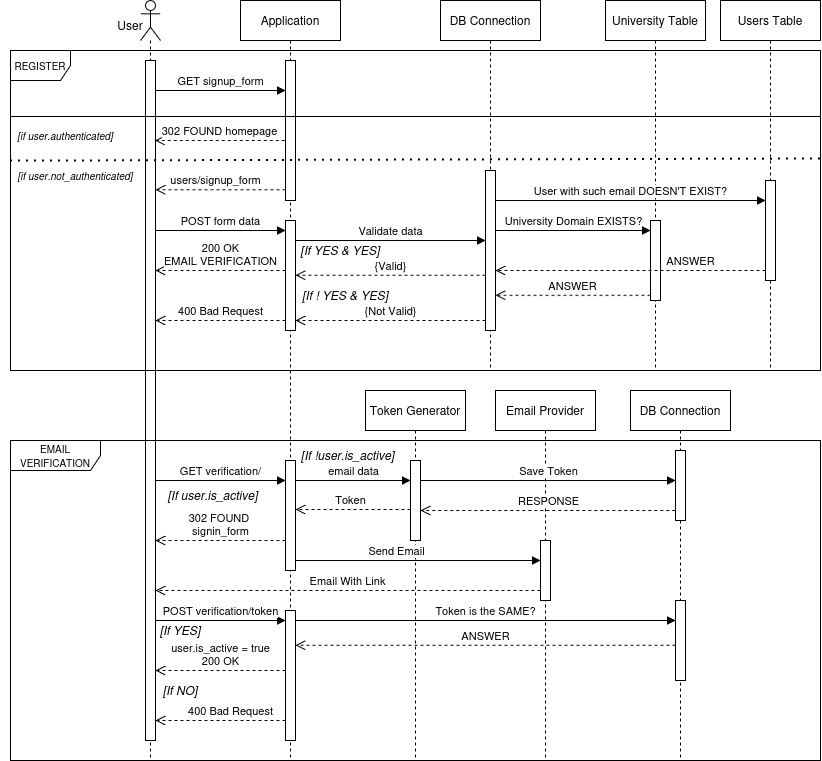

The diagram above was exported from draw.io. Its source (the exported page's mxGraphModel, read from the mxfile embedded in the PNG):
<mxGraphModel dx="914" dy="470" grid="1" gridSize="10" guides="1" tooltips="1" connect="1" arrows="1" fold="1" page="1" pageScale="1" pageWidth="850" pageHeight="1100" math="0" shadow="0">
  <root>
    <mxCell id="0" />
    <mxCell id="1" parent="0" />
    <mxCell id="fU1GsKuMoBv8Gfr6Lc2Y-1" parent="1" style="shape=umlLifeline;perimeter=lifelinePerimeter;whiteSpace=wrap;html=1;container=1;dropTarget=0;collapsible=0;recursiveResize=0;outlineConnect=0;portConstraint=eastwest;newEdgeStyle={&quot;curved&quot;:0,&quot;rounded&quot;:0};participant=umlActor;" value="" vertex="1">
      <mxGeometry height="760" width="20" x="140" y="40" as="geometry" />
    </mxCell>
    <mxCell id="fU1GsKuMoBv8Gfr6Lc2Y-3" parent="fU1GsKuMoBv8Gfr6Lc2Y-1" style="html=1;points=[[0,0,0,0,5],[0,1,0,0,-5],[1,0,0,0,5],[1,1,0,0,-5]];perimeter=orthogonalPerimeter;outlineConnect=0;targetShapes=umlLifeline;portConstraint=eastwest;newEdgeStyle={&quot;curved&quot;:0,&quot;rounded&quot;:0};" value="" vertex="1">
      <mxGeometry height="680" width="10" x="5" y="60" as="geometry" />
    </mxCell>
    <mxCell id="fU1GsKuMoBv8Gfr6Lc2Y-2" edge="1" parent="1" style="html=1;verticalAlign=bottom;endArrow=block;curved=0;rounded=0;" value="GET signup_form">
      <mxGeometry relative="1" width="80" as="geometry">
        <mxPoint as="offset" />
        <mxPoint x="155" y="130" as="sourcePoint" />
        <mxPoint x="285" y="130" as="targetPoint" />
      </mxGeometry>
    </mxCell>
    <mxCell id="fU1GsKuMoBv8Gfr6Lc2Y-4" parent="1" style="shape=umlLifeline;perimeter=lifelinePerimeter;whiteSpace=wrap;html=1;container=1;dropTarget=0;collapsible=0;recursiveResize=0;outlineConnect=0;portConstraint=eastwest;newEdgeStyle={&quot;curved&quot;:0,&quot;rounded&quot;:0};" value="Application" vertex="1">
      <mxGeometry height="760" width="100" x="240" y="40" as="geometry" />
    </mxCell>
    <mxCell id="fU1GsKuMoBv8Gfr6Lc2Y-5" parent="fU1GsKuMoBv8Gfr6Lc2Y-4" style="html=1;points=[[0,0,0,0,5],[0,1,0,0,-5],[1,0,0,0,5],[1,1,0,0,-5]];perimeter=orthogonalPerimeter;outlineConnect=0;targetShapes=umlLifeline;portConstraint=eastwest;newEdgeStyle={&quot;curved&quot;:0,&quot;rounded&quot;:0};" value="" vertex="1">
      <mxGeometry height="140" width="10" x="45" y="60" as="geometry" />
    </mxCell>
    <mxCell id="fU1GsKuMoBv8Gfr6Lc2Y-6" edge="1" parent="1" style="html=1;verticalAlign=bottom;endArrow=open;dashed=1;endSize=8;curved=0;rounded=0;" value="users/signup_form">
      <mxGeometry relative="1" x="0.0769" as="geometry">
        <mxPoint as="offset" />
        <Array as="points">
          <mxPoint x="215" y="229.31" />
        </Array>
        <mxPoint x="285" y="229.31" as="sourcePoint" />
        <mxPoint x="155" y="229.30999999999995" as="targetPoint" />
      </mxGeometry>
    </mxCell>
    <mxCell id="fU1GsKuMoBv8Gfr6Lc2Y-9" parent="1" style="shape=umlFrame;whiteSpace=wrap;html=1;pointerEvents=0;fontSize=10;" value="REGISTER" vertex="1">
      <mxGeometry height="320" width="810" x="10" y="90" as="geometry" />
    </mxCell>
    <mxCell id="fU1GsKuMoBv8Gfr6Lc2Y-12" parent="1" style="line;strokeWidth=1;fillColor=none;align=left;verticalAlign=middle;spacingTop=-1;spacingLeft=3;spacingRight=3;rotatable=0;labelPosition=right;points=[];portConstraint=eastwest;strokeColor=inherit;" value="" vertex="1">
      <mxGeometry height="8" width="810" x="10" y="152" as="geometry" />
    </mxCell>
    <mxCell id="fU1GsKuMoBv8Gfr6Lc2Y-13" parent="1" style="text;html=1;whiteSpace=wrap;strokeColor=none;fillColor=none;align=center;verticalAlign=middle;rounded=0;fontStyle=2" value="&lt;div&gt;&lt;font style=&quot;font-size: 10px;&quot;&gt;[if user.not_authenticated]&lt;/font&gt;&lt;/div&gt;" vertex="1">
      <mxGeometry height="30" width="130" x="10" y="200" as="geometry" />
    </mxCell>
    <mxCell id="fU1GsKuMoBv8Gfr6Lc2Y-14" edge="1" parent="1" style="endArrow=none;dashed=1;html=1;dashPattern=1 3;strokeWidth=2;rounded=0;exitX=-0.006;exitY=0.544;exitDx=0;exitDy=0;exitPerimeter=0;entryX=1;entryY=0.339;entryDx=0;entryDy=0;entryPerimeter=0;" target="fU1GsKuMoBv8Gfr6Lc2Y-9" value="">
      <mxGeometry height="50" relative="1" width="50" as="geometry">
        <mxPoint x="10.000000000000009" y="200.60000000000002" as="sourcePoint" />
        <mxPoint x="471.3799999999999" y="200" as="targetPoint" />
      </mxGeometry>
    </mxCell>
    <mxCell id="fU1GsKuMoBv8Gfr6Lc2Y-15" parent="1" style="text;html=1;whiteSpace=wrap;strokeColor=none;fillColor=none;align=center;verticalAlign=middle;rounded=0;fontStyle=2" value="&lt;div&gt;&lt;font style=&quot;font-size: 10px;&quot;&gt;[if user.authenticated]&lt;/font&gt;&lt;/div&gt;" vertex="1">
      <mxGeometry height="30" width="130" y="160" as="geometry" />
    </mxCell>
    <mxCell id="fU1GsKuMoBv8Gfr6Lc2Y-16" edge="1" parent="1" style="html=1;verticalAlign=bottom;endArrow=open;dashed=1;endSize=8;curved=0;rounded=0;" value="302 FOUND homepage">
      <mxGeometry relative="1" as="geometry">
        <mxPoint as="offset" />
        <mxPoint x="284.31" y="180" as="sourcePoint" />
        <mxPoint x="154.31" y="180" as="targetPoint" />
      </mxGeometry>
    </mxCell>
    <mxCell id="fU1GsKuMoBv8Gfr6Lc2Y-18" parent="1" style="html=1;points=[[0,0,0,0,5],[0,1,0,0,-5],[1,0,0,0,5],[1,1,0,0,-5]];perimeter=orthogonalPerimeter;outlineConnect=0;targetShapes=umlLifeline;portConstraint=eastwest;newEdgeStyle={&quot;curved&quot;:0,&quot;rounded&quot;:0};" value="" vertex="1">
      <mxGeometry height="110" width="10" x="285" y="260" as="geometry" />
    </mxCell>
    <mxCell id="fU1GsKuMoBv8Gfr6Lc2Y-19" edge="1" parent="1" style="html=1;verticalAlign=bottom;endArrow=block;curved=0;rounded=0;" value="POST form data">
      <mxGeometry relative="1" width="80" as="geometry">
        <mxPoint x="155" y="270" as="sourcePoint" />
        <mxPoint x="285" y="270" as="targetPoint" />
      </mxGeometry>
    </mxCell>
    <mxCell id="fU1GsKuMoBv8Gfr6Lc2Y-21" edge="1" parent="1" source="fU1GsKuMoBv8Gfr6Lc2Y-18" style="html=1;verticalAlign=bottom;endArrow=open;dashed=1;endSize=8;curved=0;rounded=0;" target="fU1GsKuMoBv8Gfr6Lc2Y-3" value="200 OK&lt;br&gt;EMAIL VERIFICATION">
      <mxGeometry relative="1" x="-0.0027" as="geometry">
        <mxPoint as="offset" />
        <Array as="points">
          <mxPoint x="215" y="310" />
        </Array>
        <mxPoint x="270" y="310" as="sourcePoint" />
        <mxPoint x="150" y="310" as="targetPoint" />
      </mxGeometry>
    </mxCell>
    <mxCell id="fU1GsKuMoBv8Gfr6Lc2Y-22" parent="1" style="shape=umlLifeline;perimeter=lifelinePerimeter;whiteSpace=wrap;html=1;container=1;dropTarget=0;collapsible=0;recursiveResize=0;outlineConnect=0;portConstraint=eastwest;newEdgeStyle={&quot;curved&quot;:0,&quot;rounded&quot;:0};" value="DB Connection" vertex="1">
      <mxGeometry height="370" width="100" x="440" y="40" as="geometry" />
    </mxCell>
    <mxCell id="fU1GsKuMoBv8Gfr6Lc2Y-24" parent="fU1GsKuMoBv8Gfr6Lc2Y-22" style="html=1;points=[[0,0,0,0,5],[0,1,0,0,-5],[1,0,0,0,5],[1,1,0,0,-5]];perimeter=orthogonalPerimeter;outlineConnect=0;targetShapes=umlLifeline;portConstraint=eastwest;newEdgeStyle={&quot;curved&quot;:0,&quot;rounded&quot;:0};" value="" vertex="1">
      <mxGeometry height="160" width="10" x="45" y="170" as="geometry" />
    </mxCell>
    <mxCell id="fU1GsKuMoBv8Gfr6Lc2Y-23" edge="1" parent="1" style="html=1;verticalAlign=bottom;endArrow=block;curved=0;rounded=0;" target="fU1GsKuMoBv8Gfr6Lc2Y-24" value="Validate data">
      <mxGeometry relative="1" width="80" as="geometry">
        <mxPoint x="295" y="280" as="sourcePoint" />
        <mxPoint x="420" y="280" as="targetPoint" />
      </mxGeometry>
    </mxCell>
    <mxCell id="fU1GsKuMoBv8Gfr6Lc2Y-25" edge="1" parent="1" source="fU1GsKuMoBv8Gfr6Lc2Y-24" style="html=1;verticalAlign=bottom;endArrow=open;dashed=1;endSize=8;curved=0;rounded=0;" value="{Valid}">
      <mxGeometry relative="1" as="geometry">
        <mxPoint x="510" y="315" as="sourcePoint" />
        <mxPoint x="295" y="314.76" as="targetPoint" />
      </mxGeometry>
    </mxCell>
    <mxCell id="fU1GsKuMoBv8Gfr6Lc2Y-26" parent="1" style="shape=umlLifeline;perimeter=lifelinePerimeter;whiteSpace=wrap;html=1;container=1;dropTarget=0;collapsible=0;recursiveResize=0;outlineConnect=0;portConstraint=eastwest;newEdgeStyle={&quot;curved&quot;:0,&quot;rounded&quot;:0};" value="University Table" vertex="1">
      <mxGeometry height="370" width="100" x="605" y="40" as="geometry" />
    </mxCell>
    <mxCell id="fU1GsKuMoBv8Gfr6Lc2Y-38" parent="fU1GsKuMoBv8Gfr6Lc2Y-26" style="html=1;points=[[0,0,0,0,5],[0,1,0,0,-5],[1,0,0,0,5],[1,1,0,0,-5]];perimeter=orthogonalPerimeter;outlineConnect=0;targetShapes=umlLifeline;portConstraint=eastwest;newEdgeStyle={&quot;curved&quot;:0,&quot;rounded&quot;:0};" value="" vertex="1">
      <mxGeometry height="80" width="10" x="45" y="220" as="geometry" />
    </mxCell>
    <mxCell id="fU1GsKuMoBv8Gfr6Lc2Y-27" edge="1" parent="1" style="html=1;verticalAlign=bottom;endArrow=block;curved=0;rounded=0;" value="University Domain EXISTS?">
      <mxGeometry relative="1" width="80" as="geometry">
        <mxPoint as="offset" />
        <mxPoint x="495" y="270" as="sourcePoint" />
        <mxPoint x="650" y="270" as="targetPoint" />
      </mxGeometry>
    </mxCell>
    <mxCell id="fU1GsKuMoBv8Gfr6Lc2Y-28" edge="1" parent="1" style="html=1;verticalAlign=bottom;endArrow=open;dashed=1;endSize=8;curved=0;rounded=0;" value="ANSWER">
      <mxGeometry relative="1" as="geometry">
        <mxPoint x="650" y="334.82" as="sourcePoint" />
        <mxPoint x="495" y="334.82" as="targetPoint" />
      </mxGeometry>
    </mxCell>
    <mxCell id="fU1GsKuMoBv8Gfr6Lc2Y-30" parent="1" style="shape=umlLifeline;perimeter=lifelinePerimeter;whiteSpace=wrap;html=1;container=1;dropTarget=0;collapsible=0;recursiveResize=0;outlineConnect=0;portConstraint=eastwest;newEdgeStyle={&quot;curved&quot;:0,&quot;rounded&quot;:0};" value="Users Table" vertex="1">
      <mxGeometry height="370" width="100" x="720" y="40" as="geometry" />
    </mxCell>
    <mxCell id="fU1GsKuMoBv8Gfr6Lc2Y-37" parent="fU1GsKuMoBv8Gfr6Lc2Y-30" style="html=1;points=[[0,0,0,0,5],[0,1,0,0,-5],[1,0,0,0,5],[1,1,0,0,-5]];perimeter=orthogonalPerimeter;outlineConnect=0;targetShapes=umlLifeline;portConstraint=eastwest;newEdgeStyle={&quot;curved&quot;:0,&quot;rounded&quot;:0};" value="" vertex="1">
      <mxGeometry height="100" width="10" x="45" y="180" as="geometry" />
    </mxCell>
    <mxCell id="fU1GsKuMoBv8Gfr6Lc2Y-31" edge="1" parent="1" source="fU1GsKuMoBv8Gfr6Lc2Y-24" style="html=1;verticalAlign=bottom;endArrow=block;curved=0;rounded=0;" target="fU1GsKuMoBv8Gfr6Lc2Y-37" value="User with such email DOESN'T EXIST?">
      <mxGeometry relative="1" width="80" as="geometry">
        <Array as="points">
          <mxPoint x="640.25" y="240" />
        </Array>
        <mxPoint x="500.25" y="240" as="sourcePoint" />
        <mxPoint x="765" y="240" as="targetPoint" />
      </mxGeometry>
    </mxCell>
    <mxCell id="fU1GsKuMoBv8Gfr6Lc2Y-32" edge="1" parent="1" style="html=1;verticalAlign=bottom;endArrow=open;dashed=1;endSize=8;curved=0;rounded=0;" value="ANSWER">
      <mxGeometry relative="1" x="-0.4444" as="geometry">
        <mxPoint as="offset" />
        <mxPoint x="765" y="310" as="sourcePoint" />
        <mxPoint x="495" y="310" as="targetPoint" />
      </mxGeometry>
    </mxCell>
    <mxCell id="fU1GsKuMoBv8Gfr6Lc2Y-34" parent="1" style="text;html=1;whiteSpace=wrap;strokeColor=none;fillColor=none;align=center;verticalAlign=middle;rounded=0;fontStyle=2" value="[If YES &amp;amp; YES]" vertex="1">
      <mxGeometry height="40" width="100" x="290" y="270" as="geometry" />
    </mxCell>
    <mxCell id="fU1GsKuMoBv8Gfr6Lc2Y-35" parent="1" style="text;html=1;whiteSpace=wrap;strokeColor=none;fillColor=none;align=center;verticalAlign=middle;rounded=0;fontStyle=2" value="[If ! YES &amp;amp; YES]" vertex="1">
      <mxGeometry height="30" width="90" x="300" y="320" as="geometry" />
    </mxCell>
    <mxCell id="fU1GsKuMoBv8Gfr6Lc2Y-36" edge="1" parent="1" source="fU1GsKuMoBv8Gfr6Lc2Y-24" style="html=1;verticalAlign=bottom;endArrow=open;dashed=1;endSize=8;curved=0;rounded=0;" value="{Not Valid}">
      <mxGeometry relative="1" as="geometry">
        <mxPoint x="520" y="360" as="sourcePoint" />
        <mxPoint x="295" y="360" as="targetPoint" />
      </mxGeometry>
    </mxCell>
    <mxCell id="fU1GsKuMoBv8Gfr6Lc2Y-39" edge="1" parent="1" style="html=1;verticalAlign=bottom;endArrow=open;dashed=1;endSize=8;curved=0;rounded=0;" value="400 Bad Request">
      <mxGeometry relative="1" as="geometry">
        <mxPoint x="285.00000000000006" y="360" as="sourcePoint" />
        <mxPoint x="155" y="360" as="targetPoint" />
      </mxGeometry>
    </mxCell>
    <mxCell id="fU1GsKuMoBv8Gfr6Lc2Y-40" parent="1" style="shape=umlFrame;whiteSpace=wrap;html=1;pointerEvents=0;width=90;height=30;" value="&lt;font style=&quot;font-size: 10px;&quot;&gt;EMAIL VERIFICATION&lt;/font&gt;" vertex="1">
      <mxGeometry height="320" width="810" x="10" y="480" as="geometry" />
    </mxCell>
    <mxCell id="fU1GsKuMoBv8Gfr6Lc2Y-41" parent="1" style="shape=umlLifeline;perimeter=lifelinePerimeter;whiteSpace=wrap;html=1;container=1;dropTarget=0;collapsible=0;recursiveResize=0;outlineConnect=0;portConstraint=eastwest;newEdgeStyle={&quot;curved&quot;:0,&quot;rounded&quot;:0};" value="Token Generator" vertex="1">
      <mxGeometry height="370" width="100" x="365" y="430" as="geometry" />
    </mxCell>
    <mxCell id="fU1GsKuMoBv8Gfr6Lc2Y-47" parent="fU1GsKuMoBv8Gfr6Lc2Y-41" style="html=1;points=[[0,0,0,0,5],[0,1,0,0,-5],[1,0,0,0,5],[1,1,0,0,-5]];perimeter=orthogonalPerimeter;outlineConnect=0;targetShapes=umlLifeline;portConstraint=eastwest;newEdgeStyle={&quot;curved&quot;:0,&quot;rounded&quot;:0};" value="" vertex="1">
      <mxGeometry height="80" width="10" x="45" y="70" as="geometry" />
    </mxCell>
    <mxCell id="fU1GsKuMoBv8Gfr6Lc2Y-45" parent="1" style="html=1;points=[[0,0,0,0,5],[0,1,0,0,-5],[1,0,0,0,5],[1,1,0,0,-5]];perimeter=orthogonalPerimeter;outlineConnect=0;targetShapes=umlLifeline;portConstraint=eastwest;newEdgeStyle={&quot;curved&quot;:0,&quot;rounded&quot;:0};" value="" vertex="1">
      <mxGeometry height="110" width="10" x="285" y="500" as="geometry" />
    </mxCell>
    <mxCell id="fU1GsKuMoBv8Gfr6Lc2Y-46" edge="1" parent="1" source="fU1GsKuMoBv8Gfr6Lc2Y-45" style="html=1;verticalAlign=bottom;endArrow=block;curved=0;rounded=0;" value="email data">
      <mxGeometry relative="1" width="80" as="geometry">
        <Array as="points">
          <mxPoint x="380" y="520" />
        </Array>
        <mxPoint x="300" y="520" as="sourcePoint" />
        <mxPoint x="410" y="520" as="targetPoint" />
      </mxGeometry>
    </mxCell>
    <mxCell id="fU1GsKuMoBv8Gfr6Lc2Y-48" edge="1" parent="1" style="html=1;verticalAlign=bottom;endArrow=open;dashed=1;endSize=8;curved=0;rounded=0;" value="Token">
      <mxGeometry relative="1" x="0.0435" as="geometry">
        <mxPoint as="offset" />
        <mxPoint x="410" y="549" as="sourcePoint" />
        <mxPoint x="295" y="549.0000000000001" as="targetPoint" />
      </mxGeometry>
    </mxCell>
    <mxCell id="fU1GsKuMoBv8Gfr6Lc2Y-50" edge="1" parent="1" style="html=1;verticalAlign=bottom;endArrow=block;curved=0;rounded=0;" target="fU1GsKuMoBv8Gfr6Lc2Y-52" value="Send Email">
      <mxGeometry relative="1" width="80" x="-0.1765" as="geometry">
        <mxPoint as="offset" />
        <mxPoint x="295" y="600" as="sourcePoint" />
        <mxPoint x="360" y="600" as="targetPoint" />
      </mxGeometry>
    </mxCell>
    <mxCell id="fU1GsKuMoBv8Gfr6Lc2Y-51" parent="1" style="shape=umlLifeline;perimeter=lifelinePerimeter;whiteSpace=wrap;html=1;container=1;dropTarget=0;collapsible=0;recursiveResize=0;outlineConnect=0;portConstraint=eastwest;newEdgeStyle={&quot;curved&quot;:0,&quot;rounded&quot;:0};" value="Email Provider" vertex="1">
      <mxGeometry height="370" width="100" x="495" y="430" as="geometry" />
    </mxCell>
    <mxCell id="fU1GsKuMoBv8Gfr6Lc2Y-52" parent="fU1GsKuMoBv8Gfr6Lc2Y-51" style="html=1;points=[[0,0,0,0,5],[0,1,0,0,-5],[1,0,0,0,5],[1,1,0,0,-5]];perimeter=orthogonalPerimeter;outlineConnect=0;targetShapes=umlLifeline;portConstraint=eastwest;newEdgeStyle={&quot;curved&quot;:0,&quot;rounded&quot;:0};" value="" vertex="1">
      <mxGeometry height="60" width="10" x="45" y="150" as="geometry" />
    </mxCell>
    <mxCell id="fU1GsKuMoBv8Gfr6Lc2Y-53" edge="1" parent="1" style="html=1;verticalAlign=bottom;endArrow=open;dashed=1;endSize=8;curved=0;rounded=0;" target="fU1GsKuMoBv8Gfr6Lc2Y-3" value="Email With Link">
      <mxGeometry relative="1" as="geometry">
        <mxPoint x="540" y="630" as="sourcePoint" />
        <mxPoint x="460" y="630" as="targetPoint" />
      </mxGeometry>
    </mxCell>
    <mxCell id="fU1GsKuMoBv8Gfr6Lc2Y-54" edge="1" parent="1" style="html=1;verticalAlign=bottom;endArrow=block;curved=0;rounded=0;" value="POST verification/token">
      <mxGeometry relative="1" width="80" x="0.0022" as="geometry">
        <mxPoint as="offset" />
        <mxPoint x="155" y="660" as="sourcePoint" />
        <mxPoint x="285" y="660" as="targetPoint" />
      </mxGeometry>
    </mxCell>
    <mxCell id="fU1GsKuMoBv8Gfr6Lc2Y-55" parent="1" style="html=1;points=[[0,0,0,0,5],[0,1,0,0,-5],[1,0,0,0,5],[1,1,0,0,-5]];perimeter=orthogonalPerimeter;outlineConnect=0;targetShapes=umlLifeline;portConstraint=eastwest;newEdgeStyle={&quot;curved&quot;:0,&quot;rounded&quot;:0};" value="" vertex="1">
      <mxGeometry height="130" width="10" x="285" y="650" as="geometry" />
    </mxCell>
    <mxCell id="fU1GsKuMoBv8Gfr6Lc2Y-57" edge="1" parent="1" style="html=1;verticalAlign=bottom;endArrow=open;dashed=1;endSize=8;curved=0;rounded=0;" value="user.is_active = true&lt;br&gt;200 OK">
      <mxGeometry relative="1" as="geometry">
        <Array as="points">
          <mxPoint x="240" y="710" />
        </Array>
        <mxPoint x="285" y="710" as="sourcePoint" />
        <mxPoint x="154.9999999999999" y="710" as="targetPoint" />
      </mxGeometry>
    </mxCell>
    <mxCell id="fU1GsKuMoBv8Gfr6Lc2Y-58" parent="1" style="shape=umlLifeline;perimeter=lifelinePerimeter;whiteSpace=wrap;html=1;container=1;dropTarget=0;collapsible=0;recursiveResize=0;outlineConnect=0;portConstraint=eastwest;newEdgeStyle={&quot;curved&quot;:0,&quot;rounded&quot;:0};" value="DB Connection" vertex="1">
      <mxGeometry height="370" width="100" x="630" y="430" as="geometry" />
    </mxCell>
    <mxCell id="fU1GsKuMoBv8Gfr6Lc2Y-59" parent="fU1GsKuMoBv8Gfr6Lc2Y-58" style="html=1;points=[[0,0,0,0,5],[0,1,0,0,-5],[1,0,0,0,5],[1,1,0,0,-5]];perimeter=orthogonalPerimeter;outlineConnect=0;targetShapes=umlLifeline;portConstraint=eastwest;newEdgeStyle={&quot;curved&quot;:0,&quot;rounded&quot;:0};" value="" vertex="1">
      <mxGeometry height="70" width="10" x="45" y="60" as="geometry" />
    </mxCell>
    <mxCell id="fU1GsKuMoBv8Gfr6Lc2Y-64" parent="fU1GsKuMoBv8Gfr6Lc2Y-58" style="html=1;points=[[0,0,0,0,5],[0,1,0,0,-5],[1,0,0,0,5],[1,1,0,0,-5]];perimeter=orthogonalPerimeter;outlineConnect=0;targetShapes=umlLifeline;portConstraint=eastwest;newEdgeStyle={&quot;curved&quot;:0,&quot;rounded&quot;:0};" value="" vertex="1">
      <mxGeometry height="80" width="10" x="45" y="210" as="geometry" />
    </mxCell>
    <mxCell id="fU1GsKuMoBv8Gfr6Lc2Y-60" edge="1" parent="1" style="html=1;verticalAlign=bottom;endArrow=block;curved=0;rounded=0;" target="fU1GsKuMoBv8Gfr6Lc2Y-59" value="Save Token">
      <mxGeometry relative="1" width="80" as="geometry">
        <mxPoint x="420" y="520" as="sourcePoint" />
        <mxPoint x="680" y="520" as="targetPoint" />
      </mxGeometry>
    </mxCell>
    <mxCell id="fU1GsKuMoBv8Gfr6Lc2Y-61" edge="1" parent="1" style="html=1;verticalAlign=bottom;endArrow=open;dashed=1;endSize=8;curved=0;rounded=0;" value="RESPONSE">
      <mxGeometry relative="1" as="geometry">
        <mxPoint x="674.82" y="550" as="sourcePoint" />
        <mxPoint x="420" y="550" as="targetPoint" />
      </mxGeometry>
    </mxCell>
    <mxCell id="fU1GsKuMoBv8Gfr6Lc2Y-63" parent="1" style="text;html=1;whiteSpace=wrap;strokeColor=none;fillColor=none;align=center;verticalAlign=middle;rounded=0;" value="&lt;i&gt;[If YES]&lt;/i&gt;" vertex="1">
      <mxGeometry height="40" width="60" x="150" y="650" as="geometry" />
    </mxCell>
    <mxCell id="fU1GsKuMoBv8Gfr6Lc2Y-65" edge="1" parent="1" source="fU1GsKuMoBv8Gfr6Lc2Y-55" style="html=1;verticalAlign=bottom;endArrow=block;curved=0;rounded=0;" target="fU1GsKuMoBv8Gfr6Lc2Y-64" value="Token is the SAME?">
      <mxGeometry relative="1" width="80" as="geometry">
        <mxPoint as="offset" />
        <Array as="points">
          <mxPoint x="370" y="660" />
        </Array>
        <mxPoint x="290" y="670" as="sourcePoint" />
        <mxPoint x="370" y="670" as="targetPoint" />
      </mxGeometry>
    </mxCell>
    <mxCell id="fU1GsKuMoBv8Gfr6Lc2Y-66" edge="1" parent="1" style="html=1;verticalAlign=bottom;endArrow=open;dashed=1;endSize=8;curved=0;rounded=0;" value="ANSWER">
      <mxGeometry relative="1" as="geometry">
        <mxPoint x="675" y="684.75" as="sourcePoint" />
        <mxPoint x="295" y="684.75" as="targetPoint" />
      </mxGeometry>
    </mxCell>
    <mxCell id="fU1GsKuMoBv8Gfr6Lc2Y-67" parent="1" style="text;html=1;whiteSpace=wrap;strokeColor=none;fillColor=none;align=center;verticalAlign=middle;rounded=0;" value="&lt;i&gt;[If NO]&lt;/i&gt;" vertex="1">
      <mxGeometry height="40" width="60" x="150" y="710" as="geometry" />
    </mxCell>
    <mxCell id="fU1GsKuMoBv8Gfr6Lc2Y-68" edge="1" parent="1" style="html=1;verticalAlign=bottom;endArrow=open;dashed=1;endSize=8;curved=0;rounded=0;" value="400 Bad Request">
      <mxGeometry relative="1" x="-0.1538" as="geometry">
        <mxPoint as="offset" />
        <Array as="points">
          <mxPoint x="240.0000000000001" y="760" />
        </Array>
        <mxPoint x="285.0000000000001" y="760" as="sourcePoint" />
        <mxPoint x="155" y="760" as="targetPoint" />
      </mxGeometry>
    </mxCell>
    <mxCell id="fU1GsKuMoBv8Gfr6Lc2Y-69" edge="1" parent="1" style="html=1;verticalAlign=bottom;endArrow=block;curved=0;rounded=0;" value="GET verification/">
      <mxGeometry relative="1" width="80" as="geometry">
        <mxPoint as="offset" />
        <mxPoint x="155" y="520" as="sourcePoint" />
        <mxPoint x="285" y="520" as="targetPoint" />
      </mxGeometry>
    </mxCell>
    <mxCell id="fU1GsKuMoBv8Gfr6Lc2Y-70" parent="1" style="text;html=1;whiteSpace=wrap;strokeColor=none;fillColor=none;align=center;verticalAlign=middle;rounded=0;" value="&lt;i&gt;[If !user.is_active]&lt;/i&gt;" vertex="1">
      <mxGeometry height="30" width="105" x="295" y="480" as="geometry" />
    </mxCell>
    <mxCell id="fU1GsKuMoBv8Gfr6Lc2Y-71" parent="1" style="text;html=1;whiteSpace=wrap;strokeColor=none;fillColor=none;align=center;verticalAlign=middle;rounded=0;" value="&lt;i&gt;[If user.is_active]&lt;/i&gt;" vertex="1">
      <mxGeometry height="30" width="105" x="160" y="520" as="geometry" />
    </mxCell>
    <mxCell id="fU1GsKuMoBv8Gfr6Lc2Y-72" edge="1" parent="1" style="html=1;verticalAlign=bottom;endArrow=open;dashed=1;endSize=8;curved=0;rounded=0;" value="302 FOUND&amp;nbsp;&lt;br&gt;signin_form">
      <mxGeometry relative="1" as="geometry">
        <mxPoint x="285" y="580" as="sourcePoint" />
        <mxPoint x="155" y="580" as="targetPoint" />
      </mxGeometry>
    </mxCell>
    <mxCell id="fU1GsKuMoBv8Gfr6Lc2Y-74" parent="1" style="text;html=1;whiteSpace=wrap;strokeColor=none;fillColor=none;align=center;verticalAlign=middle;rounded=0;fontSize=12;" value="User" vertex="1">
      <mxGeometry height="30" width="60" x="100" y="50" as="geometry" />
    </mxCell>
  </root>
</mxGraphModel>